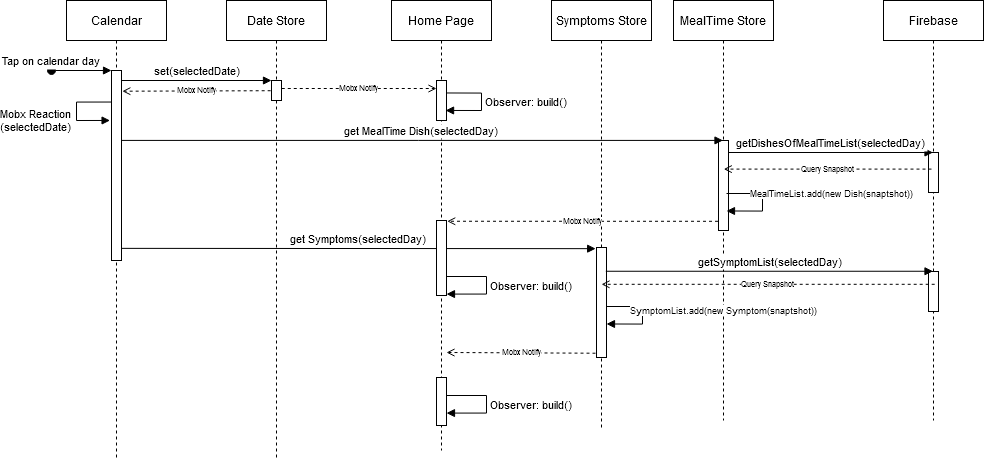

The diagram above was exported from draw.io. Its source (the exported page's mxGraphModel, read from the mxfile embedded in the PNG):
<mxGraphModel dx="2031" dy="1090" grid="1" gridSize="10" guides="1" tooltips="1" connect="1" arrows="1" fold="1" page="1" pageScale="1" pageWidth="850" pageHeight="1100" math="0" shadow="0">
  <root>
    <mxCell id="0" />
    <mxCell id="1" parent="0" />
    <mxCell id="2" value="Calendar" style="shape=umlLifeline;perimeter=lifelinePerimeter;container=1;collapsible=0;recursiveResize=0;rounded=0;shadow=0;strokeWidth=1;" vertex="1" parent="1">
      <mxGeometry x="100" y="80" width="100" height="460" as="geometry" />
    </mxCell>
    <mxCell id="3" value="" style="points=[];perimeter=orthogonalPerimeter;rounded=0;shadow=0;strokeWidth=1;" vertex="1" parent="2">
      <mxGeometry x="45" y="70" width="10" height="190" as="geometry" />
    </mxCell>
    <mxCell id="4" value="Tap on calendar day" style="verticalAlign=bottom;startArrow=oval;endArrow=block;startSize=8;shadow=0;strokeWidth=1;" edge="1" parent="2" target="3">
      <mxGeometry x="-1" relative="1" as="geometry">
        <mxPoint x="-15" y="70" as="sourcePoint" />
        <mxPoint as="offset" />
      </mxGeometry>
    </mxCell>
    <mxCell id="5" value="&lt;div&gt;Mobx Reaction&lt;/div&gt;&lt;div&gt;(selectedDate)&lt;/div&gt;" style="edgeStyle=orthogonalEdgeStyle;html=1;align=left;spacingLeft=2;endArrow=block;rounded=0;exitX=-0.019;exitY=0.166;exitDx=0;exitDy=0;exitPerimeter=0;entryX=-0.142;entryY=0.263;entryDx=0;entryDy=0;entryPerimeter=0;" edge="1" parent="2" source="3" target="3">
      <mxGeometry x="0.2264" y="-80" relative="1" as="geometry">
        <mxPoint x="-15" y="90" as="sourcePoint" />
        <Array as="points">
          <mxPoint x="10" y="102" />
          <mxPoint x="10" y="120" />
        </Array>
        <mxPoint x="-10" y="110" as="targetPoint" />
        <mxPoint x="-80" y="-80" as="offset" />
      </mxGeometry>
    </mxCell>
    <mxCell id="6" value="Date Store" style="shape=umlLifeline;perimeter=lifelinePerimeter;container=1;collapsible=0;recursiveResize=0;rounded=0;shadow=0;strokeWidth=1;" vertex="1" parent="1">
      <mxGeometry x="260" y="80" width="100" height="460" as="geometry" />
    </mxCell>
    <mxCell id="7" value="" style="points=[];perimeter=orthogonalPerimeter;rounded=0;shadow=0;strokeWidth=1;" vertex="1" parent="6">
      <mxGeometry x="45" y="80" width="10" height="20" as="geometry" />
    </mxCell>
    <mxCell id="8" value="set(selectedDate)" style="verticalAlign=bottom;endArrow=block;entryX=0;entryY=0;shadow=0;strokeWidth=1;" edge="1" source="3" target="7" parent="1">
      <mxGeometry relative="1" as="geometry">
        <mxPoint x="275" y="160" as="sourcePoint" />
      </mxGeometry>
    </mxCell>
    <mxCell id="9" value="MealTime Store" style="shape=umlLifeline;perimeter=lifelinePerimeter;container=1;collapsible=0;recursiveResize=0;rounded=0;shadow=0;strokeWidth=1;" vertex="1" parent="1">
      <mxGeometry x="707" y="80" width="100" height="420" as="geometry" />
    </mxCell>
    <mxCell id="10" value="" style="points=[];perimeter=orthogonalPerimeter;rounded=0;shadow=0;strokeWidth=1;" vertex="1" parent="9">
      <mxGeometry x="45" y="140" width="10" height="90" as="geometry" />
    </mxCell>
    <mxCell id="11" value="Firebase" style="shape=umlLifeline;perimeter=lifelinePerimeter;container=1;collapsible=0;recursiveResize=0;rounded=0;shadow=0;strokeWidth=1;" vertex="1" parent="1">
      <mxGeometry x="917" y="80" width="100" height="420" as="geometry" />
    </mxCell>
    <mxCell id="12" value="" style="points=[];perimeter=orthogonalPerimeter;rounded=0;shadow=0;strokeWidth=1;" vertex="1" parent="11">
      <mxGeometry x="45" y="152" width="10" height="40" as="geometry" />
    </mxCell>
    <mxCell id="13" value="" style="points=[];perimeter=orthogonalPerimeter;rounded=0;shadow=0;strokeWidth=1;" vertex="1" parent="11">
      <mxGeometry x="45" y="271" width="10" height="40" as="geometry" />
    </mxCell>
    <mxCell id="14" value="Home Page" style="shape=umlLifeline;perimeter=lifelinePerimeter;container=1;collapsible=0;recursiveResize=0;rounded=0;shadow=0;strokeWidth=1;" vertex="1" parent="1">
      <mxGeometry x="425" y="80" width="100" height="450" as="geometry" />
    </mxCell>
    <mxCell id="15" value="Observer: build()" style="edgeStyle=orthogonalEdgeStyle;html=1;align=left;spacingLeft=2;endArrow=block;rounded=0;exitX=0.939;exitY=0.312;exitDx=0;exitDy=0;exitPerimeter=0;entryX=0.907;entryY=0.749;entryDx=0;entryDy=0;entryPerimeter=0;" edge="1" parent="14" source="16" target="16">
      <mxGeometry relative="1" as="geometry">
        <mxPoint x="55.13999999999987" y="90.39999999999998" as="sourcePoint" />
        <Array as="points">
          <mxPoint x="90" y="93" />
          <mxPoint x="90" y="110" />
        </Array>
        <mxPoint x="50" y="110" as="targetPoint" />
      </mxGeometry>
    </mxCell>
    <mxCell id="16" value="" style="points=[];perimeter=orthogonalPerimeter;rounded=0;shadow=0;strokeWidth=1;" vertex="1" parent="14">
      <mxGeometry x="45" y="80" width="10" height="40" as="geometry" />
    </mxCell>
    <mxCell id="17" value="" style="points=[];perimeter=orthogonalPerimeter;rounded=0;shadow=0;strokeWidth=1;" vertex="1" parent="14">
      <mxGeometry x="45" y="377" width="10" height="48" as="geometry" />
    </mxCell>
    <mxCell id="18" value="Symptoms Store" style="shape=umlLifeline;perimeter=lifelinePerimeter;container=1;collapsible=0;recursiveResize=0;rounded=0;shadow=0;strokeWidth=1;" vertex="1" parent="1">
      <mxGeometry x="585" y="80" width="100" height="430" as="geometry" />
    </mxCell>
    <mxCell id="19" value="" style="points=[];perimeter=orthogonalPerimeter;rounded=0;shadow=0;strokeWidth=1;" vertex="1" parent="18">
      <mxGeometry x="45" y="247" width="10" height="110" as="geometry" />
    </mxCell>
    <mxCell id="20" value="Mobx Notify" style="endArrow=open;endSize=6;dashed=1;html=1;exitX=1.028;exitY=0.4;exitDx=0;exitDy=0;exitPerimeter=0;fontSize=8;" edge="1" source="7" target="16" parent="1">
      <mxGeometry width="160" relative="1" as="geometry">
        <mxPoint x="320" y="170" as="sourcePoint" />
        <mxPoint x="480" y="170" as="targetPoint" />
      </mxGeometry>
    </mxCell>
    <mxCell id="21" value="Mobx Notify" style="endArrow=open;endSize=6;dashed=1;html=1;entryX=1.083;entryY=0.109;entryDx=0;entryDy=0;entryPerimeter=0;exitX=-0.083;exitY=0.511;exitDx=0;exitDy=0;exitPerimeter=0;fontSize=8;" edge="1" source="7" target="3" parent="1">
      <mxGeometry width="160" relative="1" as="geometry">
        <mxPoint x="300" y="170" as="sourcePoint" />
        <mxPoint x="150" y="170.1" as="targetPoint" />
      </mxGeometry>
    </mxCell>
    <mxCell id="22" value="get MealTime Dish(selectedDay)" style="verticalAlign=bottom;endArrow=block;shadow=0;strokeWidth=1;exitX=1.028;exitY=0.368;exitDx=0;exitDy=0;exitPerimeter=0;" edge="1" source="3" target="9" parent="1">
      <mxGeometry relative="1" as="geometry">
        <mxPoint x="150" y="220" as="sourcePoint" />
        <mxPoint x="560" y="230" as="targetPoint" />
      </mxGeometry>
    </mxCell>
    <mxCell id="23" value="get Symptoms(selectedDay)" style="verticalAlign=bottom;endArrow=block;shadow=0;strokeWidth=1;entryX=-0.083;entryY=0.501;entryDx=0;entryDy=0;entryPerimeter=0;exitX=1.028;exitY=0.473;exitDx=0;exitDy=0;exitPerimeter=0;" edge="1" parent="1">
      <mxGeometry relative="1" as="geometry">
        <mxPoint x="155.27999999999975" y="327.8699999999999" as="sourcePoint" />
        <mxPoint x="629.1700000000001" y="328.15999999999985" as="targetPoint" />
      </mxGeometry>
    </mxCell>
    <mxCell id="24" value="Observer: build()" style="edgeStyle=orthogonalEdgeStyle;html=1;align=left;spacingLeft=2;endArrow=block;rounded=0;exitX=1.028;exitY=0.575;exitDx=0;exitDy=0;exitPerimeter=0;" edge="1" parent="1">
      <mxGeometry relative="1" as="geometry">
        <mxPoint x="480.27999999999975" y="475" as="sourcePoint" />
        <Array as="points">
          <mxPoint x="520" y="475" />
          <mxPoint x="520" y="493" />
        </Array>
        <mxPoint x="480" y="492.5999999999999" as="targetPoint" />
      </mxGeometry>
    </mxCell>
    <mxCell id="25" value="Mobx Notify" style="endArrow=open;endSize=6;dashed=1;html=1;entryX=1.071;entryY=0.436;entryDx=0;entryDy=0;entryPerimeter=0;fontSize=8;exitX=-0.049;exitY=0.795;exitDx=0;exitDy=0;exitPerimeter=0;" edge="1" parent="1">
      <mxGeometry width="160" relative="1" as="geometry">
        <mxPoint x="751.5100000000002" y="300.79999999999995" as="sourcePoint" />
        <mxPoint x="480.71000000000004" y="300.76" as="targetPoint" />
      </mxGeometry>
    </mxCell>
    <mxCell id="26" value="Mobx Notify" style="endArrow=open;endSize=6;dashed=1;html=1;exitX=-0.1;exitY=0.567;exitDx=0;exitDy=0;exitPerimeter=0;fontSize=8;" edge="1" parent="1">
      <mxGeometry width="160" relative="1" as="geometry">
        <mxPoint x="629" y="432.7199999999998" as="sourcePoint" />
        <mxPoint x="480" y="432" as="targetPoint" />
      </mxGeometry>
    </mxCell>
    <mxCell id="27" value="" style="points=[];perimeter=orthogonalPerimeter;rounded=0;shadow=0;strokeWidth=1;" vertex="1" parent="1">
      <mxGeometry x="470" y="300" width="10" height="75" as="geometry" />
    </mxCell>
    <mxCell id="28" value="getDishesOfMealTimeList(selectedDay)" style="verticalAlign=bottom;endArrow=block;shadow=0;strokeWidth=1;" edge="1" parent="1">
      <mxGeometry relative="1" as="geometry">
        <mxPoint x="762" y="232" as="sourcePoint" />
        <mxPoint x="966.5" y="232" as="targetPoint" />
      </mxGeometry>
    </mxCell>
    <mxCell id="29" value="Query Snapshot" style="endArrow=open;endSize=6;dashed=1;html=1;fontSize=8;exitX=0.48;exitY=0.602;exitDx=0;exitDy=0;exitPerimeter=0;" edge="1" parent="1">
      <mxGeometry width="160" relative="1" as="geometry">
        <mxPoint x="965" y="248.5999999999999" as="sourcePoint" />
        <mxPoint x="757.2674418604647" y="248.5999999999999" as="targetPoint" />
      </mxGeometry>
    </mxCell>
    <mxCell id="30" value="MealTimeList.add(new Dish(snaptshot))" style="edgeStyle=orthogonalEdgeStyle;html=1;align=left;spacingLeft=2;endArrow=block;rounded=0;entryX=0.907;entryY=0.749;entryDx=0;entryDy=0;entryPerimeter=0;labelBackgroundColor=#ffffff;fontSize=9;" edge="1" parent="1">
      <mxGeometry x="-0.5524" relative="1" as="geometry">
        <mxPoint x="760" y="273" as="sourcePoint" />
        <Array as="points">
          <mxPoint x="795.9300000000001" y="273.52" />
          <mxPoint x="795.9300000000001" y="290.52" />
        </Array>
        <mxPoint x="760" y="290.48" as="targetPoint" />
        <mxPoint as="offset" />
      </mxGeometry>
    </mxCell>
    <mxCell id="31" value="getSymptomList(selectedDay)" style="verticalAlign=bottom;endArrow=block;shadow=0;strokeWidth=1;exitX=0.933;exitY=0.847;exitDx=0;exitDy=0;exitPerimeter=0;" edge="1" parent="1">
      <mxGeometry relative="1" as="geometry">
        <mxPoint x="639.3299999999999" y="350.75" as="sourcePoint" />
        <mxPoint x="966.5" y="350.75" as="targetPoint" />
      </mxGeometry>
    </mxCell>
    <mxCell id="32" value="Query Snapshot" style="endArrow=open;endSize=6;dashed=1;html=1;fontSize=8;exitX=0.512;exitY=0.966;exitDx=0;exitDy=0;exitPerimeter=0;" edge="1" parent="1">
      <mxGeometry width="160" relative="1" as="geometry">
        <mxPoint x="968.1999999999998" y="363.8000000000002" as="sourcePoint" />
        <mxPoint x="635.0238095238096" y="363.8000000000002" as="targetPoint" />
      </mxGeometry>
    </mxCell>
    <mxCell id="33" value="SymptomList.add(new Symptom(snaptshot))" style="edgeStyle=orthogonalEdgeStyle;html=1;align=left;spacingLeft=2;endArrow=block;rounded=0;entryX=0.907;entryY=0.749;entryDx=0;entryDy=0;entryPerimeter=0;labelBackgroundColor=#ffffff;fontSize=9;" edge="1" parent="1">
      <mxGeometry x="-0.5524" y="-4" relative="1" as="geometry">
        <mxPoint x="640" y="386.0000000000002" as="sourcePoint" />
        <Array as="points">
          <mxPoint x="675.9300000000001" y="386.52" />
          <mxPoint x="675.9300000000001" y="403.52" />
        </Array>
        <mxPoint x="640" y="403.48" as="targetPoint" />
        <mxPoint as="offset" />
      </mxGeometry>
    </mxCell>
    <mxCell id="34" value="Observer: build()" style="edgeStyle=orthogonalEdgeStyle;html=1;align=left;spacingLeft=2;endArrow=block;rounded=0;exitX=1.028;exitY=0.575;exitDx=0;exitDy=0;exitPerimeter=0;" edge="1" parent="1">
      <mxGeometry relative="1" as="geometry">
        <mxPoint x="480.27999999999975" y="356" as="sourcePoint" />
        <Array as="points">
          <mxPoint x="520" y="356" />
          <mxPoint x="520" y="374" />
        </Array>
        <mxPoint x="480" y="373.60000000000014" as="targetPoint" />
      </mxGeometry>
    </mxCell>
  </root>
</mxGraphModel>